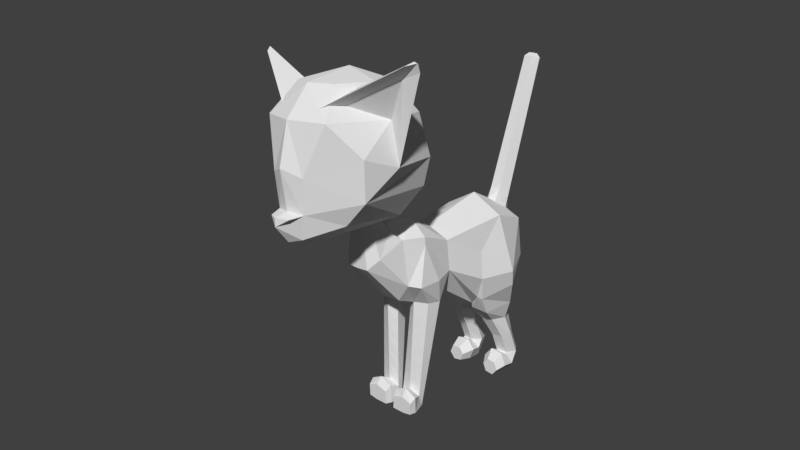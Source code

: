 # Source: simpler-cat.blend  (saved by Blender 2.77.0; exported with 4.5.12 LTS)
import bpy
from mathutils import Matrix  # noqa: F401  (used for matrix-valued properties, if any)

bpy.ops.wm.read_factory_settings(use_empty=True)
scene = bpy.context.scene
scene.name = 'Scene'

# ---- collections
col_collection_1 = bpy.data.collections.new('Collection 1'); scene.collection.children.link(col_collection_1)

# ---- world
world_world = bpy.data.worlds.new('World'); scene.world = world_world
world_world.color = (0.05088, 0.05088, 0.05088)
world_world.use_sun_shadow = False
world_world.sun_shadow_jitter_overblur = 0.0
world_world.cycles.sampling_method = 'MANUAL'

# ---- cameras
cam_camera = bpy.data.cameras.new('Camera')
cam_camera.clip_end = 100.0
cam_camera.lens = 35.0
cam_camera.sensor_width = 32.0
cam_camera.sensor_height = 18.0
cam_camera.display_size = 2.0
cam_camera.dof.focus_distance = 0.0
cam_camera.dof.aperture_fstop = 128.0
cam_camera.dof.aperture_blades = 6

# ---- meshes
me_sphere_001 = bpy.data.meshes.new('Sphere.001')
me_sphere_001.from_pydata([(-4.119e-08, -0.4758, 0.9266), (-4.442e-08, -0.3444, 0.9768), (0.1805, -0.3444, 0.9768), (0.1856, -0.3995, 0.9671), (0.1223, -0.4744, 0.944), (-2.461e-08, -0.6287, 1.541), (-6.673e-08, -0.3444, 1.503), (-6.678e-08, 0.2231, 1.686), (-6.678e-08, 0.5532, 1.536), (-6.706e-08, 0.6951, 1.229), (-4.333e-08, 0.5532, 0.9189), (-3.535e-08, 0.02208, 0.6806), (0.07968, -0.614, 0.9266), (0.161, -0.6597, 0.9365), (9.319e-10, -0.6287, 0.9266), (0.2553, -0.3444, 1.16), (0.1199, -0.6287, 1.619), (0.299, 0.2231, 1.535), (0.247, 0.5465, 1.439), (0.08645, 0.5532, 1.504), (0.05, 0.4461, 1.566), (-9.639e-09, 0.4143, 1.599), (3.51e-09, 0.5532, 1.536), (-3.762e-08, 0.63, 1.37), (0.05, 0.6121, 1.39), (0.1896, 0.5532, 0.9755), (0.1436, 0.07254, 0.7278), (0.1153, 0.4053, 0.8441), (0.08705, 0.3716, 0.7762), (0.1469, -0.8153, 0.9862), (0.2529, 0.01824, 0.8255), (0.2519, -0.6287, 1.507), (0.2593, -0.6287, 1.439), (-6.452e-09, -0.8153, 0.9803), (-1.957e-08, -0.8153, 1.565), (0.2258, -0.3444, 1.416), (0.2704, 0.5651, 1.103), (0.2556, -0.8153, 1.136), (0.3337, -0.01378, 1.02), (0.1922, -0.8153, 1.507), (-8.635e-09, -1.123, 1.301), (-1.652e-08, -0.8896, 1.605), (0.2961, 0.0043, 1.254), (0.11, -1.121, 1.305), (0.1915, -1.055, 1.396), (-9.001e-09, -0.9551, 1.733), (6.087e-10, -1.115, 1.695), (0.144, -0.9199, 1.583), (0.05002, -1.113, 1.7), (0.09481, -0.9839, 1.736), (0.09586, -1.081, 1.713), (0.281, -1.34, 2.758), (0.8151, -1.301, 2.98), (0.8301, -1.276, 2.965), (0.4058, -1.18, 2.671), (0.7771, -1.353, 2.948), (0.2651, -1.572, 2.676), (0.2126, -1.632, 2.634), (0.8372, -1.292, 2.97), (0.836, -1.265, 2.903), (0.5628, -1.196, 2.21), (0.5017, -1.149, 2.549), (0.2726, -1.584, 2.661), (0.3186, -1.478, 2.655), (0.6821, -1.284, 2.852), (0.504, -1.217, 2.549), (0.2086, -1.483, 2.794), (-3.271e-05, -1.173, 2.886), (-3.274e-05, -1.562, 2.794), (0.295, -1.174, 2.794), (-3.271e-05, -1.775, 1.654), (-3.274e-05, -1.887, 1.79), (-3.277e-05, -1.887, 1.859), (-3.274e-05, -1.777, 1.887), (-3.278e-05, -1.828, 2.21), (-3.271e-05, -1.753, 2.549), (-3.259e-05, -0.8782, 2.794), (-3.257e-05, -0.6623, 2.549), (-3.254e-05, -0.5799, 2.21), (-3.256e-05, -0.6219, 1.981), (-3.261e-05, -0.8236, 1.765), (-3.265e-05, -1.523, 1.597), (0.3264, -1.669, 2.549), (0.2086, -0.9647, 2.794), (0.09962, -1.725, 1.68), (0.147, -1.737, 1.876), (0.1028, -1.843, 1.854), (0.169, -1.756, 2.153), (0.3653, -0.8136, 2.549), (0.4344, -0.7599, 2.21), (0.3901, -0.7822, 1.981), (0.3057, -0.9509, 1.765), (0.3383, -1.504, 1.793), (0.4921, -1.457, 1.976), (0.5082, -1.479, 2.297), (0.07818, 0.9595, 2.801), (0.04469, 0.6826, 2.194), (0.04562, 0.6473, 2.089), (0.03909, 1.025, 2.785), (0.03909, 0.8939, 2.818), (0.04655, 0.6121, 1.985), (0.02085, 1.003, 2.826), (0.0417, 0.968, 2.835), (0.04748, 0.5769, 1.881), (7.515e-09, 1.025, 2.785), (0.02085, 0.9331, 2.844), (0.04842, 0.5416, 1.777), (1.551e-09, 0.8587, 2.714), (1.412e-09, 0.8235, 2.61), (7.515e-09, 1.003, 2.826), (1.273e-09, 0.7883, 2.506), (1.134e-09, 0.7531, 2.402), (1.69e-09, 0.8939, 2.818), (1.69e-09, 0.9331, 2.844), (9.95e-10, 0.718, 2.298), (0.2975, 0.03275, 0.8133), (0.4258, 0.2771, 1.044), (0.402, 0.3073, 0.9086), (0.1307, 0.0863, 0.6822), (0.2824, 0.1093, 0.6615), (0.1393, 0.2165, 0.5456), (0.3157, 0.3869, 0.7002), (0.08451, 0.341, 0.7416), (0.2382, 0.238, 0.5472), (0.07716, 0.3314, 0.5432), (0.1598, 0.341, 0.3545), (0.2587, 0.3556, 0.3562), (0.09766, 0.4193, 0.3539), (0.1975, 0.4685, 0.7595), (0.275, 0.3744, 0.5463), (0.1179, 0.4455, 0.7802), (0.1139, 0.4678, 0.5423), (0.1344, 0.5123, 0.3549), (0.2955, 0.4486, 0.3572), (0.2128, 0.4893, 0.5439), (0.2333, 0.527, 0.3565), (0.1598, 0.4156, 0.1774), (0.2636, 0.4221, 0.1635), (0.09459, 0.4503, 0.1029), (0.1331, 0.4914, 0.0144), (0.3022, 0.4633, 0.07496), (0.2369, 0.4979, 0.0004334), (0.2333, 0.6016, 0.1774), (0.2955, 0.5233, 0.1774), (0.1344, 0.5869, 0.1774), (0.09766, 0.4939, 0.1774), (0.2587, 0.4303, 0.1774), (0.1598, 0.4156, 0.1774), (0.3204, -0.5267, 1.131), (0.3234, -0.7328, 1.116), (0.2933, -0.4918, 0.9339), (0.2703, -0.6019, 0.9366), (0.227, -0.641, 0.2395), (0.2184, -0.6488, 0.1001), (0.1277, -0.6706, 0.1528), (0.02837, -0.6553, 0.1052), (0.02892, -0.618, -0.0259), (0.2143, -0.6116, -0.0003376), (0.1409, -0.5462, -0.0259), (0.2648, -0.7396, 0.1287), (0.1531, -0.7449, 0.1814), (0.03705, -0.7411, 0.1345), (0.03259, -0.732, -0.0259), (0.1704, -0.7266, -0.0259), (0.2603, -0.7304, -0.01136), (0.2557, -0.7867, 0.08522), (0.1593, -0.7867, 0.1167), (0.05378, -0.7867, 0.08581), (0.04754, -0.7867, -0.0259), (0.1701, -0.7867, -0.0259), (0.2495, -0.7867, -0.01379), (-4.098e-08, 0.3881, 0.7762), (8.561e-10, 0.6828, 2.193), (7.171e-10, 0.6476, 2.089), (5.781e-10, 0.6124, 1.985), (4.391e-10, 0.5772, 1.881), (3.001e-10, 0.542, 1.777), (-2.426e-08, 0.6634, 1.672), (-2.108e-08, 0.6996, 1.784), (-1.791e-08, 0.7358, 1.895), (-1.473e-08, 0.7719, 2.006), (-1.155e-08, 0.8081, 2.117), (-8.374e-09, 0.8442, 2.229), (-5.196e-09, 0.8804, 2.34), (-2.018e-09, 0.9166, 2.451), (1.159e-09, 0.9527, 2.562), (4.337e-09, 0.9889, 2.673), (0.04842, 0.6631, 1.673), (0.04748, 0.6993, 1.784), (0.04655, 0.7355, 1.895), (0.04562, 0.7717, 2.006), (0.04469, 0.8079, 2.117), (0.04375, 0.8441, 2.229), (0.04282, 0.8803, 2.34), (0.04189, 0.9165, 2.451), (0.04095, 0.9527, 2.562), (0.04002, 0.9888, 2.673), (0.08525, 0.6175, 1.711), (0.08454, 0.6517, 1.82), (0.08384, 0.6859, 1.929), (0.08313, 0.7201, 2.038), (0.08242, 0.7543, 2.147), (0.08171, 0.7885, 2.256), (0.08101, 0.8227, 2.365), (0.0803, 0.8569, 2.474), (0.07959, 0.8911, 2.583), (0.07889, 0.9253, 2.692), (0.04935, 0.5064, 1.673), (0.08596, 0.5833, 1.602), (0.04935, 0.6269, 1.562), (-2.744e-08, 0.6273, 1.561), (1.611e-10, 0.5068, 1.673), (0.1479, 0.3527, 0.2049), (0.2678, 0.3527, 0.1888), (0.07248, 0.3527, 0.1188), (0.117, 0.3527, 0.01657), (0.3123, 0.3527, 0.08653), (0.2369, 0.3527, 0.0004334), (0.1783, 0.2656, 0.1349), (0.2572, 0.2656, 0.1243), (0.1288, 0.2656, 0.07828), (0.1581, 0.2656, 0.01104), (0.2865, 0.2656, 0.05706), (0.2369, 0.2656, 0.0004334), (0.04375, 0.7178, 2.298), (0.04282, 0.753, 2.402), (0.04189, 0.7882, 2.506), (0.04095, 0.8235, 2.61), (0.04002, 0.8587, 2.714), (0.2357, -0.6332, 0.3789), (0.2444, -0.6254, 0.5184), (0.253, -0.6175, 0.6578), (0.2617, -0.6097, 0.7972), (0.1781, -0.4191, 0.7995), (0.1707, -0.4386, 0.6319), (0.1632, -0.4581, 0.4644), (0.1558, -0.4777, 0.2968), (0.1484, -0.4972, 0.1292), (0.2801, -0.5118, 0.7782), (0.267, -0.5318, 0.6225), (0.2538, -0.5517, 0.4668), (0.2407, -0.5717, 0.3111), (0.2275, -0.5916, 0.1554), (0.04449, -0.5941, 0.1358), (0.06006, -0.5702, 0.2974), (0.07563, -0.5462, 0.4591), (0.0912, -0.5223, 0.6207), (0.1068, -0.4984, 0.7824), (0.07189, -0.6209, 0.7897), (0.06411, -0.6278, 0.6528), (0.05632, -0.6346, 0.5159), (0.04854, -0.6415, 0.379), (0.04076, -0.6484, 0.2421), (0.1333, -0.6688, 0.2834), (0.1388, -0.667, 0.414), (0.1443, -0.6652, 0.5447), (0.1499, -0.6633, 0.6753), (0.1554, -0.6615, 0.8059)], [(8, 22)], [(0, 1, 2), (0, 2, 3, 4), (1, 11, 26, 2), (14, 12, 13), (2, 15, 3), (16, 6, 5), (9, 25, 10), (15, 2, 26, 30), (15, 35, 31, 32), (34, 16, 5), (35, 6, 16), (35, 17, 7, 6), (9, 18, 36), (36, 25, 9), (27, 10, 25), (33, 14, 13, 29), (13, 37, 29), (15, 30, 38), (32, 31, 39), (16, 34, 39, 31), (35, 16, 31), (35, 42, 17), (29, 43, 40, 33), (37, 44, 43, 29), (35, 15, 38, 42), (32, 39, 37), (34, 41, 47, 39), (39, 47, 44, 37), (46, 40, 43, 48), (49, 47, 41, 45), (48, 43, 44, 50), (50, 44, 47, 49), (51, 52, 53, 54), (55, 52, 51, 56, 57), (53, 52, 58), (54, 53, 59, 60, 61), (55, 57, 62, 63), (52, 55, 58), (59, 53, 58), (63, 64, 58, 55), (58, 64, 65, 60, 59), (65, 64, 63), (66, 67, 68), (56, 66, 68, 57), (69, 67, 66), (51, 66, 56), (69, 66, 51), (83, 67, 69), (81, 84, 70), (71, 70, 84, 85), (71, 86, 72), (72, 86, 85, 73), (74, 73, 85, 87), (75, 74, 87, 82), (76, 67, 83), (77, 76, 83, 88), (78, 77, 88, 89), (78, 89, 90, 79), (80, 79, 90), (91, 81, 46, 48, 50, 49), (91, 49, 45, 46, 81, 80), (82, 62, 57), (83, 69, 54, 61, 88), (81, 92, 84), (85, 86, 71), (61, 89, 88), (80, 90, 91), (81, 91, 92), (62, 82, 65, 63), (92, 85, 84), (87, 85, 93), (82, 87, 94), (89, 61, 60), (89, 60, 93, 90), (91, 90, 93), (92, 91, 93), (65, 82, 94), (93, 85, 92), (93, 94, 87), (65, 94, 60), (93, 60, 94), (201, 96, 97, 200), (95, 98, 101, 102), (200, 97, 100, 199), (99, 95, 102, 105), (190, 189, 179, 180), (191, 201, 200, 190), (199, 100, 103, 198), (98, 104, 109, 101), (101, 109, 113, 105, 102), (112, 99, 105, 113), (110, 226, 227, 108), (111, 225, 226, 110), (193, 192, 182, 183), (196, 195, 185, 186), (108, 227, 228, 107), (95, 99, 228, 206), (18, 19, 20), (192, 191, 181, 182), (38, 30, 115), (42, 38, 116, 17), (116, 18, 17), (117, 116, 38, 115), (115, 30, 26, 118, 119), (18, 116, 36), (116, 117, 36), (115, 119, 121, 117), (28, 122, 118, 26), (123, 119, 118, 120), (120, 118, 122, 124), (36, 117, 121), (119, 123, 129, 121), (123, 120, 125, 126), (124, 127, 125, 120), (36, 121, 128), (27, 130, 122, 28), (124, 122, 130, 131), (123, 126, 133, 129), (127, 124, 131, 132), (121, 129, 134, 128), (36, 128, 130, 25), (25, 130, 27), (131, 130, 128, 134), (131, 134, 135, 132), (129, 133, 135, 134), (146, 147, 136, 137), (144, 142, 141, 139), (145, 144, 139, 138), (147, 145, 138, 136), (142, 143, 140, 141), (143, 146, 137, 140), (126, 125, 147, 146), (133, 126, 146, 143), (135, 133, 143, 142), (132, 135, 142, 144), (125, 127, 145, 147), (127, 132, 144, 145), (32, 148, 15), (32, 149, 148), (15, 148, 150), (32, 37, 149), (150, 148, 149, 151), (15, 150, 3), (149, 37, 13), (3, 233, 247, 4), (247, 248, 12, 4), (242, 152, 153, 157), (257, 232, 151, 13), (248, 257, 13, 12), (237, 242, 157, 158), (154, 160, 159, 153), (155, 161, 160, 154), (156, 162, 161, 155), (158, 163, 162, 156), (157, 164, 163, 158), (164, 157, 153, 159), (159, 165, 170, 164), (160, 166, 165, 159), (162, 168, 167, 161), (163, 169, 168, 162), (166, 160, 161, 167), (169, 163, 164, 170), (166, 167, 168, 169, 170, 165), (149, 13, 151), (28, 171, 10, 27), (26, 11, 171, 28), (24, 19, 18), (23, 24, 9), (9, 24, 18), (17, 18, 20), (7, 17, 20), (82, 57, 68, 75), (54, 69, 51), (203, 225, 224, 202), (193, 203, 202, 192), (206, 228, 227, 205), (188, 187, 177, 178), (211, 207, 106, 176), (196, 206, 205, 195), (192, 202, 201, 191), (173, 97, 96, 172), (194, 204, 203, 193), (204, 226, 225, 203), (172, 96, 224, 114), (195, 194, 184, 185), (208, 207, 20, 19), (198, 103, 106, 197), (195, 205, 204, 194), (98, 95, 206, 196), (189, 188, 178, 179), (191, 190, 180, 181), (209, 208, 19, 24), (205, 227, 226, 204), (175, 103, 100, 174), (21, 20, 207, 211), (176, 106, 103, 175), (187, 197, 208, 209), (114, 224, 225, 111), (98, 196, 186, 104), (174, 100, 97, 173), (197, 106, 207, 208), (194, 193, 183, 184), (107, 228, 99, 112), (209, 24, 23, 210), (187, 209, 210, 177), (136, 138, 214, 212), (138, 139, 215, 214), (139, 141, 217, 215), (137, 136, 212, 213), (141, 140, 216, 217), (140, 137, 213, 216), (213, 212, 218, 219), (214, 215, 221, 220), (217, 216, 222, 223), (215, 217, 223, 221), (212, 214, 220, 218), (216, 213, 219, 222), (220, 221, 223, 222, 219, 218), (202, 224, 96, 201), (190, 200, 199, 189), (189, 199, 198, 188), (188, 198, 197, 187), (20, 21, 7), (0, 4, 12, 14), (237, 158, 156, 243), (233, 234, 246, 247), (234, 235, 245, 246), (235, 236, 244, 245), (236, 237, 243, 244), (3, 150, 238, 233), (233, 238, 239, 234), (234, 239, 240, 235), (235, 240, 241, 236), (236, 241, 242, 237), (155, 154, 253, 252), (252, 253, 254, 251), (251, 254, 255, 250), (250, 255, 256, 249), (249, 256, 257, 248), (154, 153, 152, 253), (253, 152, 229, 254), (254, 229, 230, 255), (255, 230, 231, 256), (256, 231, 232, 257), (150, 151, 232, 238), (238, 232, 231, 239), (239, 231, 230, 240), (240, 230, 229, 241), (241, 229, 152, 242), (156, 155, 252, 243), (243, 252, 251, 244), (244, 251, 250, 245), (245, 250, 249, 246), (246, 249, 248, 247)])
me_sphere_001.use_remesh_preserve_volume = False
me_sphere_001.use_remesh_preserve_attributes = False
me_sphere_001.use_mirror_vertex_groups = False
me_sphere_001.use_paint_bone_selection = False
me_sphere_001.use_paint_mask_vertex = True
me_sphere_001.update()
arm_armature_001 = bpy.data.armatures.new('Armature.001')  # bones are not reproduced

# ---- objects
ob_armature = bpy.data.objects.new('Armature', arm_armature_001)
ob_sphere = bpy.data.objects.new('Sphere', me_sphere_001)
ob_camera = bpy.data.objects.new('Camera', cam_camera)

# ---- transforms, parenting, visibility, modifiers, constraints
ob_armature.location = (0.0, 0.0, 0.0)
ob_armature.show_in_front = True
ob_armature.lineart.crease_threshold = 0.0
ob_sphere.parent = ob_armature
ob_sphere.location = (0.0, 0.0, 0.0)
ob_sphere.lineart.crease_threshold = 0.0
_vg = ob_sphere.vertex_groups.new(name='belly')
for _i, _w in zip([0, 1, 2, 3, 4, 5, 6, 7, 9, 10, 11, 12, 13, 14, 15, 16, 17, 18, 19, 20, 21, 23, 24, 25, 26, 27, 28, 29, 30, 31, 32, 33, 34, 35, 36, 38, 39, 42, 115, 116, 118, 119, 122, 130, 171, 233, 248], [0.5244, 0.7591, 0.606, 0.2763, 0.2057, 0.2066, 0.763, 0.586, 0.3712, 0.3402, 0.3096, 0.1333, 0.02874, 0.2537, 0.7451, 0.1603, 0.6911, 0.22, 0.05774, 0.1008, 0.1896, 0.2036, 0.175, 0.1132, 0.1335, 0.101, 0.1007, 0.00973, 0.213, 0.1511, 0.1409, 0.05579, 0.04665, 0.806, 0.09867, 0.6043, 0.03051, 0.7932, 0.1695, 0.01356, 0.08461, 0.04982, 0.06558, 0.0468, 0.2071, 0.01143, 0.000194]): _vg.add([_i], _w, 'REPLACE')
_vg = ob_sphere.vertex_groups.new(name='chest')
for _i, _w in zip([0, 4, 5, 6, 12, 13, 14, 16, 29, 31, 32, 33, 34, 35, 37, 39, 40, 41, 43, 44, 47, 149, 151, 248, 257], [0.05325, 0.005475, 0.5246, 0.1219, 0.145, 0.1402, 0.3076, 0.6143, 0.6152, 0.6347, 0.6032, 0.6464, 0.2044, 0.09495, 0.591, 0.608, 0.46, 0.0744, 0.4326, 0.212, 0.1252, 0.2557, 0.008148, 0.002278, 0.008071]): _vg.add([_i], _w, 'REPLACE')
_vg = ob_sphere.vertex_groups.new(name='neck')
for _i, _w in zip([5, 6, 16, 29, 31, 32, 33, 34, 37, 39, 40, 41, 43, 44, 45, 46, 47, 48, 49, 50, 70, 71, 72, 73, 74, 75, 78, 79, 80, 81, 84, 85, 86, 87, 90, 91, 92, 93, 149], [0.2096, 0.02508, 0.1574, 0.05331, 0.09558, 0.08328, 0.06459, 0.6698, 0.09284, 0.2718, 0.4952, 0.777, 0.5295, 0.712, 0.3665, 0.3664, 0.7221, 0.3918, 0.1404, 0.1797, 0.2598, 0.212, 0.2013, 0.183, 0.0706, 0.0009719, 0.05556, 0.125, 0.3665, 0.366, 0.2649, 0.1526, 0.1793, 0.06892, 0.0297, 0.06591, 0.1187, 0.05362, 0.02856]): _vg.add([_i], _w, 'REPLACE')
_vg = ob_sphere.vertex_groups.new(name='head')
for _i, _w in zip([34, 39, 41, 44, 45, 46, 47, 48, 49, 50, 51, 54, 56, 57, 60, 61, 62, 63, 64, 65, 66, 67, 68, 69, 70, 71, 72, 73, 74, 75, 76, 77, 78, 79, 80, 81, 82, 83, 84, 85, 86, 87, 88, 89, 90, 91, 92, 93, 94], [0.06147, 0.02329, 0.1264, 0.04442, 0.6164, 0.6164, 0.1328, 0.5995, 0.8428, 0.8078, 0.3768, 0.2215, 0.3729, 0.4124, 0.256, 0.04734, 0.3737, 0.3139, 0.007884, 0.06499, 0.4947, 0.8381, 0.581, 0.5864, 0.6355, 0.6497, 0.6432, 0.6389, 0.6207, 0.5129, 0.93, 0.9177, 0.8937, 0.8391, 0.6163, 0.6169, 0.3392, 0.8696, 0.6361, 0.6822, 0.6654, 0.6302, 0.7936, 0.7991, 0.872, 0.8823, 0.7129, 0.5879, 0.2356]): _vg.add([_i], _w, 'REPLACE')
_vg = ob_sphere.vertex_groups.new(name='ear.L')
for _i, _w in zip([51, 52, 53, 54, 55, 56, 57, 58, 59, 60, 61, 62, 63, 64, 65, 66, 67, 68, 69, 70, 71, 72, 73, 74, 75, 76, 77, 78, 79, 82, 83, 84, 85, 86, 87, 88, 89, 90, 91, 92, 93, 94], [0.6096, 1.001, 1.002, 0.7755, 0.9777, 0.602, 0.5582, 1.023, 0.9918, 0.7274, 0.9498, 0.5991, 0.6658, 0.9691, 0.9304, 0.4761, 0.153, 0.3451, 0.409, 0.09154, 0.1203, 0.1346, 0.1531, 0.2483, 0.309, 0.06439, 0.0638, 0.04837, 0.0156, 0.6033, 0.1269, 0.08701, 0.1472, 0.1366, 0.2658, 0.1994, 0.182, 0.08638, 0.04587, 0.1607, 0.3516, 0.7355]): _vg.add([_i], _w, 'REPLACE')
_vg = ob_sphere.vertex_groups.new(name='ear.R')
for _i, _w in zip([68, 74, 75, 82, 87], [0.06212, 0.05966, 0.1523, 0.03006, 0.01856]): _vg.add([_i], _w, 'REPLACE')
_vg = ob_sphere.vertex_groups.new(name='tail0')
for _i, _w in zip([6, 7, 8, 9, 10, 17, 18, 19, 20, 21, 22, 23, 24, 25, 36, 42, 103, 106, 175, 176, 177, 178, 187, 188, 197, 198, 207, 208, 209, 210, 211], [0.03123, 0.3407, 1.0, 0.3287, 0.0663, 0.191, 0.5052, 0.8882, 0.8679, 0.7733, 1.0, 0.6155, 0.6622, 0.0674, 0.1064, 0.01101, 0.1057, 0.8394, 0.1301, 0.8376, 0.9011, 0.1122, 0.918, 0.1158, 0.8925, 0.1106, 0.9563, 0.9711, 0.9705, 0.9672, 0.9442]): _vg.add([_i], _w, 'REPLACE')
_vg = ob_sphere.vertex_groups.new(name='tail1')
for _i, _w in zip([97, 100, 103, 106, 173, 174, 175, 176, 177, 178, 179, 180, 187, 188, 189, 190, 197, 198, 199, 200, 211], [0.1043, 0.8384, 0.8715, 0.1545, 0.1267, 0.829, 0.8443, 0.1543, 0.09493, 0.8777, 0.8928, 0.1035, 0.07846, 0.8762, 0.907, 0.1032, 0.1037, 0.8779, 0.8872, 0.1037, 0.00158]): _vg.add([_i], _w, 'REPLACE')
_vg = ob_sphere.vertex_groups.new(name='tail2')
for _i, _w in zip([96, 97, 100, 114, 172, 173, 174, 179, 180, 181, 182, 189, 190, 191, 192, 199, 200, 201, 202, 224], [0.8491, 0.8739, 0.1447, 0.1261, 0.8363, 0.8478, 0.1486, 0.09274, 0.8857, 0.897, 0.09675, 0.07847, 0.8877, 0.9094, 0.09337, 0.0981, 0.8844, 0.893, 0.09888, 0.1055]): _vg.add([_i], _w, 'REPLACE')
_vg = ob_sphere.vertex_groups.new(name='tail3')
for _i, _w in zip([96, 110, 111, 114, 172, 181, 182, 183, 184, 191, 192, 193, 194, 201, 202, 203, 204, 224, 225, 226], [0.1345, 0.1261, 0.8437, 0.8507, 0.1423, 0.0904, 0.8933, 0.901, 0.09029, 0.0784, 0.8981, 0.9114, 0.08452, 0.09367, 0.89, 0.8971, 0.09474, 0.875, 0.8596, 0.1078]): _vg.add([_i], _w, 'REPLACE')
_vg = ob_sphere.vertex_groups.new(name='tail4')
for _i, _w in zip([107, 108, 110, 111, 183, 184, 185, 186, 193, 194, 195, 196, 203, 204, 205, 206, 225, 226, 227, 228], [0.1274, 0.8513, 0.8528, 0.1356, 0.08805, 0.9005, 0.9049, 0.08451, 0.07831, 0.9074, 0.9133, 0.07707, 0.09062, 0.8947, 0.8998, 0.0914, 0.1243, 0.8748, 0.8698, 0.1117]): _vg.add([_i], _w, 'REPLACE')
_vg = ob_sphere.vertex_groups.new(name='tail5')
for _i, _w in zip([95, 98, 99, 101, 102, 104, 105, 107, 108, 109, 112, 113, 185, 186, 195, 196, 205, 206, 227, 228], [0.9867, 0.9906, 0.9797, 0.9968, 0.9951, 0.99, 0.9922, 0.8702, 0.1308, 0.997, 0.9764, 0.9921, 0.08638, 0.9147, 0.07878, 0.9222, 0.08986, 0.9075, 0.116, 0.8864]): _vg.add([_i], _w, 'REPLACE')
_vg = ob_sphere.vertex_groups.new(name='leg0.L')
for _i, _w in zip([1, 2, 3, 7, 9, 10, 11, 15, 17, 18, 19, 23, 24, 25, 26, 27, 28, 30, 36, 38, 42, 115, 116, 117, 118, 119, 120, 121, 122, 123, 124, 128, 129, 130, 131, 134, 171], [0.05861, 0.07029, 0.007131, 0.02571, 0.2895, 0.552, 0.5689, 0.006392, 0.09839, 0.2654, 0.04942, 0.1734, 0.156, 0.7843, 0.7355, 0.7971, 0.744, 0.6998, 0.7849, 0.3284, 0.1397, 0.7488, 0.9596, 0.9743, 0.7297, 0.7558, 0.09016, 0.8917, 0.749, 0.07862, 0.06229, 0.8702, 0.06892, 0.8464, 0.07475, 0.08712, 0.6567]): _vg.add([_i], _w, 'REPLACE')
_vg = ob_sphere.vertex_groups.new(name='leg1.L')
for _i, _w in zip([10, 11, 25, 26, 27, 28, 30, 115, 118, 119, 120, 121, 122, 123, 124, 125, 126, 127, 128, 129, 130, 131, 132, 133, 134, 135, 136, 137, 138, 139, 140, 141, 142, 143, 144, 145, 146, 147, 171, 212, 213, 214, 216, 219], [0.03113, 0.08302, 0.01815, 0.107, 0.08221, 0.1436, 0.05474, 0.05933, 0.1703, 0.187, 0.8992, 0.105, 0.1777, 0.9158, 0.9311, 0.9955, 0.9872, 0.9885, 0.09931, 0.9301, 0.09625, 0.9203, 0.9868, 0.9821, 0.9092, 0.9843, 0.08378, 0.4261, 0.1999, 0.09018, 0.1755, 0.08765, 0.9299, 0.8612, 0.9289, 0.887, 0.7419, 0.9513, 0.118, 0.02746, 0.1507, 0.03299, 0.05316, 0.003668]): _vg.add([_i], _w, 'REPLACE')
_vg = ob_sphere.vertex_groups.new(name='foot.L')
for _i, _w in zip([136, 137, 138, 139, 140, 141, 142, 143, 144, 145, 146, 147, 212, 213, 214, 215, 216, 217, 218, 219, 220, 221, 222, 223], [0.9162, 0.5737, 0.8001, 0.9098, 0.8244, 0.9123, 0.06974, 0.1384, 0.07068, 0.1126, 0.2578, 0.04673, 0.9613, 0.8493, 0.9585, 0.9807, 0.9468, 0.9878, 0.9845, 0.9732, 0.9905, 0.9968, 0.986, 0.9951]): _vg.add([_i], _w, 'REPLACE')
_vg = ob_sphere.vertex_groups.new(name='arm0.L')
for _i, _w in zip([0, 1, 2, 3, 4, 5, 11, 12, 13, 14, 15, 16, 29, 30, 31, 32, 33, 35, 37, 38, 39, 148, 149, 150, 151, 232, 233, 238, 247, 248, 256, 257], [0.2947, 0.1315, 0.2722, 0.6002, 0.576, 0.002475, 0.008817, 0.4848, 0.6466, 0.291, 0.2019, 0.03536, 0.2493, 0.003591, 0.1011, 0.1553, 0.1814, 0.05292, 0.2781, 0.03133, 0.03058, 0.9698, 0.6681, 0.9566, 0.8874, 0.09189, 0.07559, 0.01707, 0.06681, 0.1008, 0.002559, 0.1377]): _vg.add([_i], _w, 'REPLACE')
_vg = ob_sphere.vertex_groups.new(name='arm1.L')
for _i, _w in zip([0, 1, 2, 3, 4, 12, 13, 14, 29, 33, 150, 151, 230, 231, 232, 233, 234, 235, 238, 239, 240, 245, 246, 247, 248, 249, 250, 251, 254, 255, 256, 257], [0.0974, 0.007566, 0.01963, 0.08198, 0.1696, 0.2165, 0.156, 0.1247, 0.04439, 0.04163, 0.01238, 0.07199, 0.09897, 0.918, 0.8917, 0.8816, 0.914, 0.0821, 0.9641, 0.9529, 0.01838, 0.07848, 0.8599, 0.8851, 0.8093, 0.8012, 0.1618, 0.01192, 0.01136, 0.1763, 0.8325, 0.7932]): _vg.add([_i], _w, 'REPLACE')
_vg = ob_sphere.vertex_groups.new(name='arm2.L')
for _i, _w in zip([152, 155, 229, 230, 231, 234, 235, 236, 239, 240, 241, 244, 245, 246, 248, 249, 250, 251, 252, 253, 254, 255, 256], [0.02738, 0.004603, 0.828, 0.8872, 0.07043, 0.06921, 0.8463, 0.08455, 0.03874, 0.9378, 0.08957, 0.1791, 0.8153, 0.1173, 0.02076, 0.1666, 0.7995, 0.5964, 0.1241, 0.1362, 0.8132, 0.8068, 0.1311]): _vg.add([_i], _w, 'REPLACE')
_vg = ob_sphere.vertex_groups.new(name='arm3.L')
for _i, _w in zip([152, 153, 154, 155, 156, 157, 158, 159, 160, 161, 162, 167, 229, 235, 236, 237, 240, 241, 242, 243, 244, 245, 250, 251, 252, 253, 254], [0.9001, 0.1277, 0.1498, 0.2664, 0.1865, 0.1242, 0.4366, 0.01872, 0.04045, 0.09076, 0.03439, 0.02068, 0.1584, 0.06991, 0.9021, 0.9313, 0.004964, 0.9023, 0.8835, 0.8265, 0.7866, 0.1012, 0.01043, 0.3476, 0.7209, 0.777, 0.1477]): _vg.add([_i], _w, 'REPLACE')
_vg = ob_sphere.vertex_groups.new(name='hand.L')
for _i, _w in zip([152, 153, 154, 155, 156, 157, 158, 159, 160, 161, 162, 163, 164, 165, 166, 167, 168, 169, 170, 237, 242, 243, 244, 252, 253], [0.06034, 0.8702, 0.8324, 0.7049, 0.8385, 0.8759, 0.5664, 0.9646, 0.9495, 0.8974, 0.9634, 0.9813, 0.9752, 0.982, 0.9758, 0.9614, 0.9782, 0.9934, 0.9879, 0.06327, 0.1107, 0.1815, 0.009751, 0.1485, 0.08204]): _vg.add([_i], _w, 'REPLACE')
_vg = ob_sphere.vertex_groups.new(name='arm0.R')
_vg = ob_sphere.vertex_groups.new(name='arm1.R')
_vg = ob_sphere.vertex_groups.new(name='arm2.R')
_vg = ob_sphere.vertex_groups.new(name='arm3.R')
_vg = ob_sphere.vertex_groups.new(name='hand.R')
_vg = ob_sphere.vertex_groups.new(name='leg0.R')
_vg = ob_sphere.vertex_groups.new(name='leg1.R')
_vg = ob_sphere.vertex_groups.new(name='foot.R')
_m = ob_sphere.modifiers.new('Mirror', 'MIRROR')
_m = ob_sphere.modifiers.new('Armature', 'ARMATURE')
_m.object = ob_armature
ob_camera.location = (4.988, -5.329, 3.575)
ob_camera.rotation_euler = (1.284, -1.447e-07, 0.819)
ob_camera.scale = (1.0, 1.0, 1.0)
ob_camera.lineart.crease_threshold = 0.0

# ---- collection membership
col_collection_1.objects.link(ob_armature)
col_collection_1.objects.link(ob_sphere)
col_collection_1.objects.link(ob_camera)

# ---- scene / render settings (as saved in the file)
scene.camera = ob_camera
scene.frame_start = 1; scene.frame_end = 250; scene.frame_set(145)
scene.render.engine = 'BLENDER_EEVEE_NEXT'
scene.render.resolution_percentage = 50
scene.render.dither_intensity = 0.0
scene.render.film_transparent = True
scene.cycles.use_denoising = False
scene.cycles.samples = 128
scene.cycles.sampling_pattern = 'TABULATED_SOBOL'
scene.cycles.light_sampling_threshold = 0.0
scene.cycles.use_adaptive_sampling = False
scene.cycles.use_light_tree = False
scene.cycles.blur_glossy = 0.0
scene.cycles.sample_clamp_indirect = 0.0
scene.view_settings.view_transform = 'Standard'
bpy.context.view_layer.update()

# ---- added for rendering (the .blend has no usable light): sun
light_auto_sun = bpy.data.lights.new('AutoSun', 'SUN')
light_auto_sun.energy = 3.0
light_auto_sun.angle = 0.0523599
ob_auto_sun = bpy.data.objects.new('AutoSun', light_auto_sun)
scene.collection.objects.link(ob_auto_sun)
ob_auto_sun.rotation_euler = (0.872665, 0.174533, 0.523599)
bpy.context.view_layer.update()

